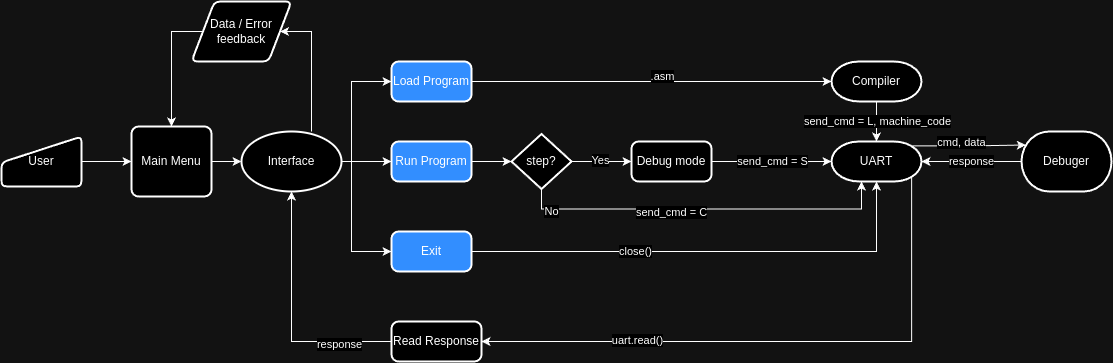

The diagram above was exported from draw.io. Its source (the exported page's mxGraphModel, read from the mxfile embedded in the PNG):
<mxGraphModel dx="1154" dy="481" grid="1" gridSize="10" guides="1" tooltips="1" connect="1" arrows="1" fold="1" page="1" pageScale="1" pageWidth="850" pageHeight="1100" math="0" shadow="0">
  <root>
    <mxCell id="0" />
    <mxCell id="1" parent="0" />
    <mxCell id="IETefIFchGYmjkGRawlS-10" style="edgeStyle=orthogonalEdgeStyle;rounded=0;orthogonalLoop=1;jettySize=auto;html=1;entryX=0;entryY=0.5;entryDx=0;entryDy=0;" edge="1" parent="1" source="IETefIFchGYmjkGRawlS-1" target="IETefIFchGYmjkGRawlS-2">
      <mxGeometry relative="1" as="geometry" />
    </mxCell>
    <mxCell id="IETefIFchGYmjkGRawlS-1" value="User" style="html=1;strokeWidth=2;shape=manualInput;whiteSpace=wrap;rounded=1;size=26;arcSize=11;" vertex="1" parent="1">
      <mxGeometry x="10" y="185" width="80" height="50" as="geometry" />
    </mxCell>
    <mxCell id="IETefIFchGYmjkGRawlS-2" value="Main Menu" style="rounded=1;whiteSpace=wrap;html=1;absoluteArcSize=1;arcSize=14;strokeWidth=2;" vertex="1" parent="1">
      <mxGeometry x="140" y="175" width="80" height="70" as="geometry" />
    </mxCell>
    <mxCell id="IETefIFchGYmjkGRawlS-23" style="edgeStyle=orthogonalEdgeStyle;rounded=0;orthogonalLoop=1;jettySize=auto;html=1;entryX=0;entryY=0.5;entryDx=0;entryDy=0;" edge="1" parent="1" source="IETefIFchGYmjkGRawlS-5" target="IETefIFchGYmjkGRawlS-12">
      <mxGeometry relative="1" as="geometry" />
    </mxCell>
    <mxCell id="IETefIFchGYmjkGRawlS-24" style="edgeStyle=orthogonalEdgeStyle;rounded=0;orthogonalLoop=1;jettySize=auto;html=1;entryX=0;entryY=0.5;entryDx=0;entryDy=0;exitX=1;exitY=0.5;exitDx=0;exitDy=0;exitPerimeter=0;" edge="1" parent="1" source="IETefIFchGYmjkGRawlS-5" target="IETefIFchGYmjkGRawlS-13">
      <mxGeometry relative="1" as="geometry">
        <Array as="points">
          <mxPoint x="360" y="130" />
        </Array>
      </mxGeometry>
    </mxCell>
    <mxCell id="IETefIFchGYmjkGRawlS-25" style="edgeStyle=orthogonalEdgeStyle;rounded=0;orthogonalLoop=1;jettySize=auto;html=1;exitX=1;exitY=0.5;exitDx=0;exitDy=0;exitPerimeter=0;entryX=0;entryY=0.5;entryDx=0;entryDy=0;" edge="1" parent="1" source="IETefIFchGYmjkGRawlS-5" target="IETefIFchGYmjkGRawlS-14">
      <mxGeometry relative="1" as="geometry">
        <Array as="points">
          <mxPoint x="360" y="300" />
        </Array>
      </mxGeometry>
    </mxCell>
    <mxCell id="IETefIFchGYmjkGRawlS-41" style="edgeStyle=orthogonalEdgeStyle;rounded=0;orthogonalLoop=1;jettySize=auto;html=1;entryX=1;entryY=0.5;entryDx=0;entryDy=0;" edge="1" parent="1" source="IETefIFchGYmjkGRawlS-5" target="IETefIFchGYmjkGRawlS-6">
      <mxGeometry relative="1" as="geometry">
        <Array as="points">
          <mxPoint x="320" y="80" />
        </Array>
      </mxGeometry>
    </mxCell>
    <mxCell id="IETefIFchGYmjkGRawlS-5" value="Interface" style="strokeWidth=2;html=1;shape=mxgraph.flowchart.start_1;whiteSpace=wrap;" vertex="1" parent="1">
      <mxGeometry x="250" y="180" width="100" height="60" as="geometry" />
    </mxCell>
    <mxCell id="IETefIFchGYmjkGRawlS-42" style="edgeStyle=orthogonalEdgeStyle;rounded=0;orthogonalLoop=1;jettySize=auto;html=1;exitX=0;exitY=0.5;exitDx=0;exitDy=0;entryX=0.5;entryY=0;entryDx=0;entryDy=0;" edge="1" parent="1" source="IETefIFchGYmjkGRawlS-6" target="IETefIFchGYmjkGRawlS-2">
      <mxGeometry relative="1" as="geometry">
        <Array as="points">
          <mxPoint x="180" y="80" />
        </Array>
      </mxGeometry>
    </mxCell>
    <mxCell id="IETefIFchGYmjkGRawlS-6" value="Data / Error feedback" style="shape=parallelogram;html=1;strokeWidth=2;perimeter=parallelogramPerimeter;whiteSpace=wrap;rounded=1;arcSize=12;size=0.23;" vertex="1" parent="1">
      <mxGeometry x="200" y="50" width="100" height="60" as="geometry" />
    </mxCell>
    <mxCell id="IETefIFchGYmjkGRawlS-9" style="edgeStyle=orthogonalEdgeStyle;rounded=0;orthogonalLoop=1;jettySize=auto;html=1;entryX=0;entryY=0.5;entryDx=0;entryDy=0;entryPerimeter=0;" edge="1" parent="1" source="IETefIFchGYmjkGRawlS-2" target="IETefIFchGYmjkGRawlS-5">
      <mxGeometry relative="1" as="geometry" />
    </mxCell>
    <mxCell id="IETefIFchGYmjkGRawlS-12" value="Run Program" style="rounded=1;whiteSpace=wrap;html=1;absoluteArcSize=1;arcSize=14;strokeWidth=2;fillColor=#2B87FF;" vertex="1" parent="1">
      <mxGeometry x="400" y="190" width="80" height="40" as="geometry" />
    </mxCell>
    <mxCell id="IETefIFchGYmjkGRawlS-13" value="Load Program" style="rounded=1;whiteSpace=wrap;html=1;absoluteArcSize=1;arcSize=14;strokeWidth=2;fillColor=#2B87FF;" vertex="1" parent="1">
      <mxGeometry x="400" y="110" width="80" height="40" as="geometry" />
    </mxCell>
    <mxCell id="IETefIFchGYmjkGRawlS-14" value="Exit" style="rounded=1;whiteSpace=wrap;html=1;absoluteArcSize=1;arcSize=14;strokeWidth=2;fillColor=#2B87FF;" vertex="1" parent="1">
      <mxGeometry x="400" y="280" width="80" height="40" as="geometry" />
    </mxCell>
    <mxCell id="IETefIFchGYmjkGRawlS-30" style="edgeStyle=orthogonalEdgeStyle;rounded=0;orthogonalLoop=1;jettySize=auto;html=1;entryX=0;entryY=0.5;entryDx=0;entryDy=0;" edge="1" parent="1" source="IETefIFchGYmjkGRawlS-15" target="IETefIFchGYmjkGRawlS-17">
      <mxGeometry relative="1" as="geometry" />
    </mxCell>
    <mxCell id="IETefIFchGYmjkGRawlS-31" value="Yes" style="edgeLabel;html=1;align=center;verticalAlign=middle;resizable=0;points=[];" vertex="1" connectable="0" parent="IETefIFchGYmjkGRawlS-30">
      <mxGeometry x="-0.0448" y="1" relative="1" as="geometry">
        <mxPoint as="offset" />
      </mxGeometry>
    </mxCell>
    <mxCell id="IETefIFchGYmjkGRawlS-15" value="step?" style="strokeWidth=2;html=1;shape=mxgraph.flowchart.decision;whiteSpace=wrap;" vertex="1" parent="1">
      <mxGeometry x="520" y="182.5" width="60" height="55" as="geometry" />
    </mxCell>
    <mxCell id="IETefIFchGYmjkGRawlS-17" value="Debug mode" style="rounded=1;whiteSpace=wrap;html=1;absoluteArcSize=1;arcSize=14;strokeWidth=2;" vertex="1" parent="1">
      <mxGeometry x="640" y="190" width="80" height="40" as="geometry" />
    </mxCell>
    <mxCell id="IETefIFchGYmjkGRawlS-18" value="Compiler" style="strokeWidth=2;html=1;shape=mxgraph.flowchart.terminator;whiteSpace=wrap;" vertex="1" parent="1">
      <mxGeometry x="840" y="110" width="90" height="40" as="geometry" />
    </mxCell>
    <mxCell id="IETefIFchGYmjkGRawlS-19" style="edgeStyle=orthogonalEdgeStyle;rounded=0;orthogonalLoop=1;jettySize=auto;html=1;entryX=0;entryY=0.5;entryDx=0;entryDy=0;entryPerimeter=0;" edge="1" parent="1" source="IETefIFchGYmjkGRawlS-13" target="IETefIFchGYmjkGRawlS-18">
      <mxGeometry relative="1" as="geometry" />
    </mxCell>
    <mxCell id="IETefIFchGYmjkGRawlS-20" value=".asm" style="edgeLabel;html=1;align=center;verticalAlign=middle;resizable=0;points=[];" vertex="1" connectable="0" parent="IETefIFchGYmjkGRawlS-19">
      <mxGeometry x="0.0578" y="5" relative="1" as="geometry">
        <mxPoint as="offset" />
      </mxGeometry>
    </mxCell>
    <mxCell id="IETefIFchGYmjkGRawlS-37" style="edgeStyle=orthogonalEdgeStyle;rounded=0;orthogonalLoop=1;jettySize=auto;html=1;exitX=0.89;exitY=0.89;exitDx=0;exitDy=0;exitPerimeter=0;entryX=1;entryY=0.5;entryDx=0;entryDy=0;" edge="1" parent="1" source="IETefIFchGYmjkGRawlS-26" target="IETefIFchGYmjkGRawlS-36">
      <mxGeometry relative="1" as="geometry">
        <Array as="points">
          <mxPoint x="920" y="390" />
        </Array>
      </mxGeometry>
    </mxCell>
    <mxCell id="IETefIFchGYmjkGRawlS-44" value="uart.read()" style="edgeLabel;html=1;align=center;verticalAlign=middle;resizable=0;points=[];" vertex="1" connectable="0" parent="IETefIFchGYmjkGRawlS-37">
      <mxGeometry x="0.4752" y="-1" relative="1" as="geometry">
        <mxPoint as="offset" />
      </mxGeometry>
    </mxCell>
    <mxCell id="IETefIFchGYmjkGRawlS-26" value="UART" style="strokeWidth=2;html=1;shape=mxgraph.flowchart.terminator;whiteSpace=wrap;" vertex="1" parent="1">
      <mxGeometry x="840" y="190" width="90" height="40" as="geometry" />
    </mxCell>
    <mxCell id="IETefIFchGYmjkGRawlS-27" style="edgeStyle=orthogonalEdgeStyle;rounded=0;orthogonalLoop=1;jettySize=auto;html=1;entryX=0.5;entryY=0;entryDx=0;entryDy=0;entryPerimeter=0;" edge="1" parent="1" source="IETefIFchGYmjkGRawlS-18" target="IETefIFchGYmjkGRawlS-26">
      <mxGeometry relative="1" as="geometry" />
    </mxCell>
    <mxCell id="IETefIFchGYmjkGRawlS-28" value="send_cmd = L, machine_code" style="edgeLabel;html=1;align=center;verticalAlign=middle;resizable=0;points=[];" vertex="1" connectable="0" parent="IETefIFchGYmjkGRawlS-27">
      <mxGeometry x="-0.0328" y="1" relative="1" as="geometry">
        <mxPoint as="offset" />
      </mxGeometry>
    </mxCell>
    <mxCell id="IETefIFchGYmjkGRawlS-29" style="edgeStyle=orthogonalEdgeStyle;rounded=0;orthogonalLoop=1;jettySize=auto;html=1;entryX=0;entryY=0.5;entryDx=0;entryDy=0;entryPerimeter=0;" edge="1" parent="1" source="IETefIFchGYmjkGRawlS-12" target="IETefIFchGYmjkGRawlS-15">
      <mxGeometry relative="1" as="geometry" />
    </mxCell>
    <mxCell id="IETefIFchGYmjkGRawlS-32" style="edgeStyle=orthogonalEdgeStyle;rounded=0;orthogonalLoop=1;jettySize=auto;html=1;entryX=0;entryY=0.5;entryDx=0;entryDy=0;entryPerimeter=0;" edge="1" parent="1" source="IETefIFchGYmjkGRawlS-17" target="IETefIFchGYmjkGRawlS-26">
      <mxGeometry relative="1" as="geometry" />
    </mxCell>
    <mxCell id="IETefIFchGYmjkGRawlS-33" value="send_cmd = S" style="edgeLabel;html=1;align=center;verticalAlign=middle;resizable=0;points=[];" vertex="1" connectable="0" parent="IETefIFchGYmjkGRawlS-32">
      <mxGeometry x="-0.0428" y="-5" relative="1" as="geometry">
        <mxPoint x="3" y="-5" as="offset" />
      </mxGeometry>
    </mxCell>
    <mxCell id="IETefIFchGYmjkGRawlS-34" style="edgeStyle=orthogonalEdgeStyle;rounded=0;orthogonalLoop=1;jettySize=auto;html=1;entryX=0.5;entryY=1;entryDx=0;entryDy=0;entryPerimeter=0;" edge="1" parent="1" source="IETefIFchGYmjkGRawlS-14" target="IETefIFchGYmjkGRawlS-26">
      <mxGeometry relative="1" as="geometry" />
    </mxCell>
    <mxCell id="IETefIFchGYmjkGRawlS-35" value="close()" style="edgeLabel;html=1;align=center;verticalAlign=middle;resizable=0;points=[];" vertex="1" connectable="0" parent="IETefIFchGYmjkGRawlS-34">
      <mxGeometry x="-0.3127" relative="1" as="geometry">
        <mxPoint as="offset" />
      </mxGeometry>
    </mxCell>
    <mxCell id="IETefIFchGYmjkGRawlS-36" value="Read Response" style="rounded=1;whiteSpace=wrap;html=1;absoluteArcSize=1;arcSize=14;strokeWidth=2;" vertex="1" parent="1">
      <mxGeometry x="400" y="370" width="90" height="40" as="geometry" />
    </mxCell>
    <mxCell id="IETefIFchGYmjkGRawlS-40" style="edgeStyle=orthogonalEdgeStyle;rounded=0;orthogonalLoop=1;jettySize=auto;html=1;exitX=0;exitY=0.5;exitDx=0;exitDy=0;entryX=0.5;entryY=1;entryDx=0;entryDy=0;entryPerimeter=0;" edge="1" parent="1" source="IETefIFchGYmjkGRawlS-36" target="IETefIFchGYmjkGRawlS-5">
      <mxGeometry relative="1" as="geometry" />
    </mxCell>
    <mxCell id="IETefIFchGYmjkGRawlS-43" value="response" style="edgeLabel;html=1;align=center;verticalAlign=middle;resizable=0;points=[];" vertex="1" connectable="0" parent="IETefIFchGYmjkGRawlS-40">
      <mxGeometry x="-0.5791" y="3" relative="1" as="geometry">
        <mxPoint as="offset" />
      </mxGeometry>
    </mxCell>
    <mxCell id="IETefIFchGYmjkGRawlS-50" style="edgeStyle=orthogonalEdgeStyle;rounded=0;orthogonalLoop=1;jettySize=auto;html=1;exitX=0;exitY=0.5;exitDx=0;exitDy=0;exitPerimeter=0;" edge="1" parent="1" source="IETefIFchGYmjkGRawlS-45" target="IETefIFchGYmjkGRawlS-26">
      <mxGeometry relative="1" as="geometry" />
    </mxCell>
    <mxCell id="IETefIFchGYmjkGRawlS-52" value="response" style="edgeLabel;html=1;align=center;verticalAlign=middle;resizable=0;points=[];" vertex="1" connectable="0" parent="IETefIFchGYmjkGRawlS-50">
      <mxGeometry x="0.2034" y="1" relative="1" as="geometry">
        <mxPoint x="10" y="-1" as="offset" />
      </mxGeometry>
    </mxCell>
    <mxCell id="IETefIFchGYmjkGRawlS-45" value="Debuger" style="strokeWidth=2;html=1;shape=mxgraph.flowchart.terminator;whiteSpace=wrap;" vertex="1" parent="1">
      <mxGeometry x="1030" y="180" width="90" height="60" as="geometry" />
    </mxCell>
    <mxCell id="IETefIFchGYmjkGRawlS-48" style="edgeStyle=orthogonalEdgeStyle;rounded=0;orthogonalLoop=1;jettySize=auto;html=1;exitX=0.89;exitY=0.11;exitDx=0;exitDy=0;exitPerimeter=0;entryX=0.048;entryY=0.225;entryDx=0;entryDy=0;entryPerimeter=0;" edge="1" parent="1" source="IETefIFchGYmjkGRawlS-26" target="IETefIFchGYmjkGRawlS-45">
      <mxGeometry relative="1" as="geometry" />
    </mxCell>
    <mxCell id="IETefIFchGYmjkGRawlS-51" value="cmd, data" style="edgeLabel;html=1;align=center;verticalAlign=middle;resizable=0;points=[];" vertex="1" connectable="0" parent="IETefIFchGYmjkGRawlS-48">
      <mxGeometry x="-0.2959" relative="1" as="geometry">
        <mxPoint x="9" y="-4" as="offset" />
      </mxGeometry>
    </mxCell>
    <mxCell id="IETefIFchGYmjkGRawlS-53" style="edgeStyle=orthogonalEdgeStyle;rounded=0;orthogonalLoop=1;jettySize=auto;html=1;entryX=0.333;entryY=1;entryDx=0;entryDy=0;entryPerimeter=0;exitX=0.5;exitY=1;exitDx=0;exitDy=0;exitPerimeter=0;" edge="1" parent="1" source="IETefIFchGYmjkGRawlS-15" target="IETefIFchGYmjkGRawlS-26">
      <mxGeometry relative="1" as="geometry" />
    </mxCell>
    <mxCell id="IETefIFchGYmjkGRawlS-54" value="No" style="edgeLabel;html=1;align=center;verticalAlign=middle;resizable=0;points=[];" vertex="1" connectable="0" parent="IETefIFchGYmjkGRawlS-53">
      <mxGeometry x="-0.1736" y="-2" relative="1" as="geometry">
        <mxPoint x="-122" as="offset" />
      </mxGeometry>
    </mxCell>
    <mxCell id="IETefIFchGYmjkGRawlS-55" value="send_cmd = C" style="edgeLabel;html=1;align=center;verticalAlign=middle;resizable=0;points=[];" vertex="1" connectable="0" parent="IETefIFchGYmjkGRawlS-53">
      <mxGeometry x="-0.0272" y="-4" relative="1" as="geometry">
        <mxPoint x="-29" y="-1" as="offset" />
      </mxGeometry>
    </mxCell>
  </root>
</mxGraphModel>